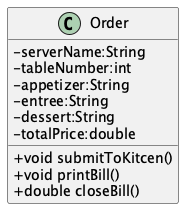

The diagram above was rendered by PlantUML. Its source (embedded in the PNG):
@startuml
skinparam classAttributeIconSize 0
class Order {
   -serverName:String
   -tableNumber:int
   -appetizer:String
   -entree:String
   -dessert:String
   -totalPrice:double
   +void submitToKitcen()
   +void printBill()
   +double closeBill()
}
@enduml